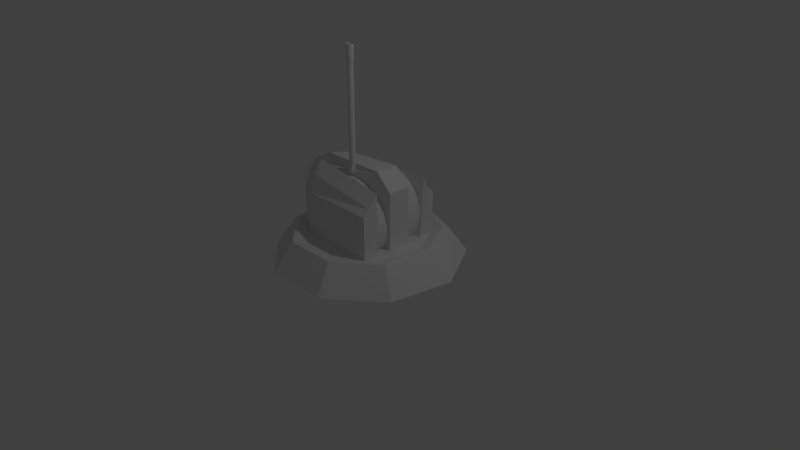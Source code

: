# Source: Turret_Small_Destroyed_.blend  (saved by Blender 2.78.0; exported with 4.5.12 LTS)
import bpy
from mathutils import Matrix  # noqa: F401  (used for matrix-valued properties, if any)

bpy.ops.wm.read_factory_settings(use_empty=True)
scene = bpy.context.scene
scene.name = 'Scene'

# ---- collections
col_collection_1 = bpy.data.collections.new('Collection 1'); scene.collection.children.link(col_collection_1)

# ---- world
world_world = bpy.data.worlds.new('World'); scene.world = world_world
world_world.color = (0.05088, 0.05088, 0.05088)
world_world.use_sun_shadow = False
world_world.sun_shadow_jitter_overblur = 0.0
world_world.cycles.sampling_method = 'MANUAL'

# ---- cameras
cam_camera = bpy.data.cameras.new('Camera')
cam_camera.clip_end = 100.0
cam_camera.lens = 35.0
cam_camera.sensor_width = 32.0
cam_camera.sensor_height = 18.0
cam_camera.ortho_scale = 7.314
cam_camera.dof.focus_distance = 0.0
cam_camera.dof.aperture_fstop = 128.0

# ---- lights
light_lamp = bpy.data.lights.new('Lamp', 'POINT')
light_lamp.transmission_factor = 0.0
light_lamp.cutoff_distance = 30.0
light_lamp.energy = 100.0
light_lamp.shadow_buffer_clip_start = 1.001
light_lamp.shadow_soft_size = 0.1
light_lamp.shadow_maximum_resolution = 0.006
light_lamp.use_absolute_resolution = True

# ---- meshes
me_cylinder_003 = bpy.data.meshes.new('Cylinder.003')
me_cylinder_003.from_pydata([(0.0, 1.0, -1.0), (0.0, 1.0, 1.0), (0.1951, 0.9808, -1.0), (0.1951, 0.9808, 1.0), (0.3827, 0.9239, -1.0), (0.3827, 0.9239, 1.0), (0.5556, 0.8315, -1.0), (0.5556, 0.8315, 1.0), (0.7071, 0.7071, -1.0), (0.7071, 0.7071, 1.0), (0.8315, 0.5556, -1.0), (0.8315, 0.5556, 1.0), (0.9239, 0.3827, -1.0), (0.9239, 0.3827, 1.0), (0.9808, 0.1951, -1.0), (0.9808, 0.1951, 1.0), (1.0, 7.55e-08, -1.0), (1.0, 7.55e-08, 1.0), (0.9808, -0.1951, -1.0), (0.9808, -0.1951, 1.0), (0.9239, -0.3827, -1.0), (0.9239, -0.3827, 1.0), (0.8315, -0.5556, -1.0), (0.8315, -0.5556, 1.0), (0.7071, -0.7071, -1.0), (0.7071, -0.7071, 1.0), (0.5556, -0.8315, -1.0), (0.5556, -0.8315, 1.0), (0.3827, -0.9239, -1.0), (0.3827, -0.9239, 1.0), (0.1951, -0.9808, -1.0), (0.1951, -0.9808, 1.0), (-3.258e-07, -1.0, -1.0), (-3.258e-07, -1.0, 1.0), (-0.1951, -0.9808, -1.0), (-0.1951, -0.9808, 1.0), (-0.3827, -0.9239, -1.0), (-0.3827, -0.9239, 1.0), (-0.5556, -0.8315, -1.0), (-0.5556, -0.8315, 1.0), (-0.7071, -0.7071, -1.0), (-0.7071, -0.7071, 1.0), (-0.8315, -0.5556, -1.0), (-0.8315, -0.5556, 1.0), (-0.9239, -0.3827, -1.0), (-0.9239, -0.3827, 1.0), (-0.9808, -0.1951, -1.0), (-0.9808, -0.1951, 1.0), (-1.0, 9.656e-07, -1.0), (-1.0, 9.656e-07, 1.0), (-0.9808, 0.1951, -1.0), (-0.9808, 0.1951, 1.0), (-0.9239, 0.3827, -1.0), (-0.9239, 0.3827, 1.0), (-0.8315, 0.5556, -1.0), (-0.8315, 0.5556, 1.0), (-0.7071, 0.7071, -1.0), (-0.7071, 0.7071, 1.0), (-0.5556, 0.8315, -1.0), (-0.5556, 0.8315, 1.0), (-0.3827, 0.9239, -1.0), (-0.3827, 0.9239, 1.0), (-0.1951, 0.9808, -1.0), (-0.1951, 0.9808, 1.0)], [], [(0, 1, 3, 2), (2, 3, 5, 4), (4, 5, 7, 6), (6, 7, 9, 8), (8, 9, 11, 10), (10, 11, 13, 12), (12, 13, 15, 14), (14, 15, 17, 16), (16, 17, 19, 18), (18, 19, 21, 20), (20, 21, 23, 22), (22, 23, 25, 24), (24, 25, 27, 26), (26, 27, 29, 28), (28, 29, 31, 30), (30, 31, 33, 32), (32, 33, 35, 34), (34, 35, 37, 36), (36, 37, 39, 38), (38, 39, 41, 40), (40, 41, 43, 42), (42, 43, 45, 44), (44, 45, 47, 46), (46, 47, 49, 48), (48, 49, 51, 50), (50, 51, 53, 52), (52, 53, 55, 54), (54, 55, 57, 56), (56, 57, 59, 58), (58, 59, 61, 60), (3, 1, 63, 61, 59, 57, 55, 53, 51, 49, 47, 45, 43, 41, 39, 37, 35, 33, 31, 29, 27, 25, 23, 21, 19, 17, 15, 13, 11, 9, 7, 5), (60, 61, 63, 62), (62, 63, 1, 0), (0, 2, 4, 6, 8, 10, 12, 14, 16, 18, 20, 22, 24, 26, 28, 30, 32, 34, 36, 38, 40, 42, 44, 46, 48, 50, 52, 54, 56, 58, 60, 62)])
me_cylinder_003.use_remesh_preserve_volume = False
me_cylinder_003.use_remesh_preserve_attributes = False
me_cylinder_003.use_mirror_vertex_groups = False
me_cylinder_003.update()
me_cylinder_002 = bpy.data.meshes.new('Cylinder.002')
me_cylinder_002.from_pydata([(0.0, 1.0, -1.0), (0.0, 1.0, 1.0), (0.1951, 0.9808, -1.0), (0.1951, 0.9808, 1.0), (0.3827, 0.9239, -1.0), (0.3827, 0.9239, 1.0), (0.5556, 0.8315, -1.0), (0.5556, 0.8315, 1.0), (0.7071, 0.7071, -1.0), (0.7071, 0.7071, 1.0), (0.8315, 0.5556, -1.0), (0.8315, 0.5556, 1.0), (0.9239, 0.3827, -1.0), (0.9239, 0.3827, 1.0), (0.9808, 0.1951, -1.0), (0.9808, 0.1951, 1.0), (1.0, 7.55e-08, -1.0), (1.0, 7.55e-08, 1.0), (0.9808, -0.1951, -1.0), (0.9808, -0.1951, 1.0), (0.9239, -0.3827, -1.0), (0.9239, -0.3827, 1.0), (0.8315, -0.5556, -1.0), (0.8315, -0.5556, 1.0), (0.7071, -0.7071, -1.0), (0.7071, -0.7071, 1.0), (0.5556, -0.8315, -1.0), (0.5556, -0.8315, 1.0), (0.3827, -0.9239, -1.0), (0.3827, -0.9239, 1.0), (0.1951, -0.9808, -1.0), (0.1951, -0.9808, 1.0), (-3.258e-07, -1.0, -1.0), (-3.258e-07, -1.0, 1.0), (-0.1951, -0.9808, -1.0), (-0.1951, -0.9808, 1.0), (-0.3827, -0.9239, -1.0), (-0.3827, -0.9239, 1.0), (-0.5556, -0.8315, -1.0), (-0.5556, -0.8315, 1.0), (-0.7071, -0.7071, -1.0), (-0.7071, -0.7071, 1.0), (-0.8315, -0.5556, -1.0), (-0.8315, -0.5556, 1.0), (-0.9239, -0.3827, -1.0), (-0.9239, -0.3827, 1.0), (-0.9808, -0.1951, -1.0), (-0.9808, -0.1951, 1.0), (-1.0, 9.656e-07, -1.0), (-1.0, 9.656e-07, 1.0), (-0.9808, 0.1951, -1.0), (-0.9808, 0.1951, 1.0), (-0.9239, 0.3827, -1.0), (-0.9239, 0.3827, 1.0), (-0.8315, 0.5556, -1.0), (-0.8315, 0.5556, 1.0), (-0.7071, 0.7071, -1.0), (-0.7071, 0.7071, 1.0), (-0.5556, 0.8315, -1.0), (-0.5556, 0.8315, 1.0), (-0.3827, 0.9239, -1.0), (-0.3827, 0.9239, 1.0), (-0.1951, 0.9808, -1.0), (-0.1951, 0.9808, 1.0), (0.2305, 1.159, 1.037), (-7.567e-07, 1.181, 1.037), (0.4521, 1.091, 1.037), (0.6563, 0.9822, 1.037), (0.8353, 0.8353, 1.037), (0.9822, 0.6563, 1.037), (1.091, 0.4521, 1.037), (1.159, 0.2305, 1.037), (1.181, 3.751e-08, 1.037), (1.159, -0.2305, 1.037), (1.091, -0.4521, 1.037), (0.9822, -0.6563, 1.037), (0.8353, -0.8353, 1.037), (0.6563, -0.9822, 1.037), (0.4521, -1.091, 1.037), (0.2305, -1.159, 1.037), (-1.142e-06, -1.181, 1.037), (-0.2305, -1.159, 1.037), (-0.4521, -1.091, 1.037), (-0.6563, -0.9822, 1.037), (-0.8353, -0.8353, 1.037), (-0.9822, -0.6563, 1.037), (-1.091, -0.4521, 1.037), (-1.159, -0.2305, 1.037), (-1.181, 1.089e-06, 1.037), (-1.159, 0.2305, 1.037), (-1.091, 0.4521, 1.037), (-0.9822, 0.6563, 1.037), (-0.8353, 0.8353, 1.037), (-0.6563, 0.9822, 1.037), (-0.4521, 1.091, 1.037), (-0.2305, 1.159, 1.037), (0.2305, 1.159, 1.308), (-6.266e-07, 1.181, 1.308), (0.4521, 1.091, 1.308), (0.6563, 0.9822, 1.308), (0.8353, 0.8353, 1.308), (0.9822, 0.6563, 1.308), (1.091, 0.4521, 1.308), (1.159, 0.2305, 1.308), (1.181, 3.751e-08, 1.308), (1.159, -0.2305, 1.308), (1.091, -0.4521, 1.308), (0.9822, -0.6563, 1.308), (0.8353, -0.8353, 1.308), (0.6563, -0.9822, 1.308), (0.4521, -1.091, 1.308), (0.2305, -1.159, 1.308), (-1.012e-06, -1.181, 1.308), (-0.2305, -1.159, 1.308), (-0.4521, -1.091, 1.308), (-0.6563, -0.9822, 1.308), (-0.8353, -0.8353, 1.308), (-0.9822, -0.6563, 1.308), (-1.091, -0.4521, 1.308), (-1.159, -0.2305, 1.308), (-1.181, 1.089e-06, 1.308), (-1.159, 0.2305, 1.308), (-1.091, 0.4521, 1.308), (-0.9822, 0.6563, 1.308), (-0.8353, 0.8353, 1.308), (-0.6563, 0.9822, 1.308), (-0.4521, 1.091, 1.308), (-0.2305, 1.159, 1.308), (0.2098, 1.054, 1.049), (-6.189e-07, 1.075, 1.049), (0.4114, 0.9933, 1.049), (0.5973, 0.894, 1.049), (0.7603, 0.7603, 1.049), (0.894, 0.5973, 1.049), (0.9933, 0.4114, 1.049), (1.054, 0.2098, 1.049), (1.075, 6.36e-08, 1.049), (1.054, -0.2098, 1.049), (0.9933, -0.4114, 1.049), (0.894, -0.5973, 1.049), (0.7603, -0.7603, 1.049), (0.5973, -0.894, 1.049), (0.4114, -0.9933, 1.049), (0.2098, -1.054, 1.049), (-9.692e-07, -1.075, 1.049), (-0.2098, -1.054, 1.049), (-0.4114, -0.9933, 1.049), (-0.5973, -0.894, 1.049), (-0.7603, -0.7603, 1.049), (-0.894, -0.5973, 1.049), (-0.9933, -0.4114, 1.049), (-1.054, -0.2098, 1.049), (-1.075, 1.021e-06, 1.049), (-1.054, 0.2098, 1.049), (-0.9933, 0.4114, 1.049), (-0.894, 0.5973, 1.049), (-0.7603, 0.7603, 1.049), (-0.5973, 0.894, 1.049), (-0.4114, 0.9933, 1.049), (-0.2098, 1.054, 1.049)], [], [(0, 1, 3, 2), (2, 3, 5, 4), (4, 5, 7, 6), (6, 7, 9, 8), (8, 9, 11, 10), (10, 11, 13, 12), (12, 13, 15, 14), (14, 15, 17, 16), (16, 17, 19, 18), (18, 19, 21, 20), (20, 21, 23, 22), (22, 23, 25, 24), (24, 25, 27, 26), (26, 27, 29, 28), (28, 29, 31, 30), (30, 31, 33, 32), (32, 33, 35, 34), (34, 35, 37, 36), (36, 37, 39, 38), (38, 39, 41, 40), (40, 41, 43, 42), (42, 43, 45, 44), (44, 45, 47, 46), (46, 47, 49, 48), (48, 49, 51, 50), (50, 51, 53, 52), (52, 53, 55, 54), (54, 55, 57, 56), (56, 57, 59, 58), (58, 59, 61, 60), (17, 15, 71, 72), (60, 61, 63, 62), (62, 63, 1, 0), (0, 2, 4, 6, 8, 10, 12, 14, 16, 18, 20, 22, 24, 26, 28, 30, 32, 34, 36, 38, 40, 42, 44, 46, 48, 50, 52, 54, 56, 58, 60, 62), (72, 71, 103, 104), (35, 33, 80, 81), (53, 51, 89, 90), (9, 7, 67, 68), (27, 25, 76, 77), (45, 43, 85, 86), (63, 61, 94, 95), (19, 17, 72, 73), (37, 35, 81, 82), (55, 53, 90, 91), (11, 9, 68, 69), (29, 27, 77, 78), (47, 45, 86, 87), (3, 1, 65, 64), (1, 63, 95, 65), (21, 19, 73, 74), (39, 37, 82, 83), (57, 55, 91, 92), (13, 11, 69, 70), (31, 29, 78, 79), (49, 47, 87, 88), (5, 3, 64, 66), (23, 21, 74, 75), (41, 39, 83, 84), (59, 57, 92, 93), (15, 13, 70, 71), (33, 31, 79, 80), (51, 49, 88, 89), (7, 5, 66, 67), (25, 23, 75, 76), (43, 41, 84, 85), (61, 59, 93, 94), (107, 106, 138, 139), (86, 85, 117, 118), (73, 72, 104, 105), (87, 86, 118, 119), (74, 73, 105, 106), (88, 87, 119, 120), (75, 74, 106, 107), (89, 88, 120, 121), (76, 75, 107, 108), (90, 89, 121, 122), (77, 76, 108, 109), (91, 90, 122, 123), (78, 77, 109, 110), (64, 65, 97, 96), (92, 91, 123, 124), (79, 78, 110, 111), (66, 64, 96, 98), (93, 92, 124, 125), (80, 79, 111, 112), (67, 66, 98, 99), (94, 93, 125, 126), (81, 80, 112, 113), (68, 67, 99, 100), (95, 94, 126, 127), (82, 81, 113, 114), (69, 68, 100, 101), (65, 95, 127, 97), (83, 82, 114, 115), (70, 69, 101, 102), (84, 83, 115, 116), (71, 70, 102, 103), (85, 84, 116, 117), (128, 129, 159, 158, 157, 156, 155, 154, 153, 152, 151, 150, 149, 148, 147, 146, 145, 144, 143, 142, 141, 140, 139, 138, 137, 136, 135, 134, 133, 132, 131, 130), (121, 120, 152, 153), (108, 107, 139, 140), (122, 121, 153, 154), (109, 108, 140, 141), (123, 122, 154, 155), (110, 109, 141, 142), (96, 97, 129, 128), (124, 123, 155, 156), (111, 110, 142, 143), (98, 96, 128, 130), (125, 124, 156, 157), (112, 111, 143, 144), (99, 98, 130, 131), (126, 125, 157, 158), (113, 112, 144, 145), (100, 99, 131, 132), (127, 126, 158, 159), (114, 113, 145, 146), (101, 100, 132, 133), (97, 127, 159, 129), (115, 114, 146, 147), (102, 101, 133, 134), (116, 115, 147, 148), (103, 102, 134, 135), (117, 116, 148, 149), (104, 103, 135, 136), (118, 117, 149, 150), (105, 104, 136, 137), (119, 118, 150, 151), (106, 105, 137, 138), (120, 119, 151, 152)])
me_cylinder_002.use_remesh_preserve_volume = False
me_cylinder_002.use_remesh_preserve_attributes = False
me_cylinder_002.use_mirror_vertex_groups = False
me_cylinder_002.update()
me_cube_001 = bpy.data.meshes.new('Cube.001')
me_cube_001.from_pydata([(1.0, -1.0, -1.0), (1.0, 1.0, -1.0), (-1.237, 0.6226, -1.0), (-1.237, 0.5556, -1.0), (-1.237, 0.3333, -1.0), (-1.474, 0.2662, -1.0), (-1.474, -0.2649, -1.0), (-1.237, -0.3333, -1.0), (-1.237, -0.5556, -1.0), (-1.237, -0.624, -1.0), (-1.243, -0.494, 0.7472), (-1.237, -0.3226, 0.7405), (-0.9929, 0.2639, 0.6954), (-1.232, 0.4652, 0.7415), (1.0, -0.624, -1.0), (-0.7455, -0.5743, -0.9566), (-0.7455, -0.3446, -0.9566), (1.0, -0.2649, -1.0), (1.0, 0.2662, -1.0), (-0.7463, 0.3416, -0.9577), (-0.7472, 0.5683, -0.9588), (1.0, 0.6227, -1.0), (0.9268, 0.8116, 0.6492), (-0.6318, 0.5449, 0.6279), (-0.5503, 0.284, 0.6402), (-0.7475, -0.3887, 0.7382), (-0.7474, -0.5811, 0.7516), (1.0, -0.624, 0.7312), (1.0, -0.856, 0.4402), (1.0, -1.0, 0.2974), (0.9818, 1.047, 0.277), (0.9925, 0.8752, 0.4315), (-0.7806, -1.0, -1.0), (-1.237, -0.7806, -1.0), (-0.9357, -0.9357, -1.0), (-1.237, 0.7801, -1.0), (-0.7812, 0.998, -1.001), (-0.9362, 0.934, -1.001), (-1.241, -0.6357, 0.6438), (-0.7866, -0.645, 0.9925), (-1.238, -0.5143, 0.8109), (-0.9405, -0.6405, 0.891), (-0.3577, 0.5687, 0.6784), (-1.005, 0.6005, 0.5467), (-1.105, 0.4376, 0.6857), (-0.5162, 0.5569, 0.5713), (-1.238, -0.7829, 0.2593), (-0.7806, -1.0, 0.2974), (-0.9357, -0.9357, 0.2864), (-1.238, -0.6649, 0.6), (-0.7812, -0.8581, 0.7082), (-0.9376, -0.8053, 0.6752), (-0.9737, 0.6039, 0.4978), (-0.3821, 0.7173, 0.3568), (-0.5076, 0.7627, 0.362), (-1.214, 0.7525, 0.2066), (-0.5444, 0.9754, 0.279), (-0.6813, 0.9231, 0.2108), (-0.9319, -0.2869, 1.011), (-1.466, -0.2651, 0.7199), (-1.468, 0.2365, 0.7093), (-0.8065, 0.2387, 0.9217), (0.5996, 0.2932, 0.9814), (0.9861, 0.302, 0.6037), (0.6165, 0.2951, 0.9392), (0.9958, -0.2539, 0.6144), (0.6192, -0.2648, 1.004), (0.621, -0.267, 0.9578), (0.6232, -0.2819, 0.9468)], [], [(9, 38, 40, 10, 8), (14, 27, 28, 29, 0), (1, 30, 31, 22, 21), (22, 42, 44, 13), (0, 29, 47, 32), (35, 37, 36, 1, 21, 2), (36, 56, 30, 1), (31, 53, 42, 22), (23, 13, 12, 24), (7, 11, 59, 6), (6, 59, 60, 5), (25, 11, 10, 26), (27, 39, 50, 28), (2, 43, 52, 55, 35), (21, 20, 3), (3, 20, 19, 4), (19, 18, 5), (5, 18, 17, 6), (6, 17, 16), (7, 16, 15, 8), (15, 14, 9), (21, 22, 23, 20), (20, 23, 24, 19), (62, 61, 58, 66), (19, 24, 64, 63, 18), (67, 66, 58, 11), (16, 25, 26, 15), (15, 26, 27, 14), (3, 13, 44, 43, 2), (10, 40, 39, 27), (8, 10, 11, 7), (5, 60, 12, 4), (17, 65, 68, 25, 16), (24, 12, 61), (4, 12, 13, 3), (28, 50, 47, 29), (53, 31, 30, 56), (33, 46, 49, 38, 9), (38, 41, 40), (41, 39, 40), (42, 45, 44), (45, 43, 44), (55, 52, 54, 57), (57, 54, 53, 56), (49, 46, 48, 51), (51, 48, 47, 50), (46, 33, 34, 48), (48, 34, 32, 47), (38, 49, 51, 41), (41, 51, 50, 39), (52, 43, 45, 54), (54, 45, 42, 53), (56, 36, 37, 57), (57, 37, 35, 55), (9, 14, 0, 32, 34, 33), (58, 59, 11), (60, 61, 12), (58, 61, 60, 59), (25, 68, 67, 11), (18, 63, 65, 17), (26, 10, 27), (8, 15, 9), (7, 6, 16), (4, 19, 5), (2, 21, 3), (23, 22, 13), (62, 63, 64), (65, 66, 67, 68), (62, 66, 65, 63), (62, 64, 24, 61)])
me_cube_001.use_remesh_preserve_volume = False
me_cube_001.use_remesh_preserve_attributes = False
me_cube_001.use_mirror_vertex_groups = False
me_cube_001.update()
me_cylinder = bpy.data.meshes.new('Cylinder')
me_cylinder.from_pydata([(1.552e-08, 1.26, -1.0), (0.0, 1.0, 1.0), (0.8101, 0.9655, -1.0), (0.6428, 0.766, 1.0), (1.241, 0.2189, -1.0), (0.9848, 0.1736, 1.0), (1.092, -0.6302, -1.0), (0.866, -0.5, 1.0), (0.4311, -1.184, -1.0), (0.342, -0.9397, 1.0), (-0.4311, -1.184, -1.0), (-0.342, -0.9397, 1.0), (-1.092, -0.6302, -1.0), (-0.866, -0.5, 1.0), (-1.241, 0.2189, -1.0), (-0.9848, 0.1736, 1.0), (-0.8101, 0.9655, -1.0), (-0.6428, 0.766, 1.0), (0.6041, 0.72, 1.0), (-3.586e-09, 0.9398, 1.0), (0.9256, 0.1632, 1.0), (0.8139, -0.4699, 1.0), (0.3214, -0.8832, 1.0), (-0.3214, -0.8832, 1.0), (-0.8139, -0.4699, 1.0), (-0.9256, 0.1632, 1.0), (-0.6041, 0.72, 1.0), (0.5129, 0.6112, 0.653), (-1.283e-08, 0.7979, 0.653), (0.7858, 0.1386, 0.653), (0.691, -0.3989, 0.653), (0.2729, -0.7498, 0.653), (-0.2729, -0.7498, 0.653), (-0.691, -0.3989, 0.653), (-0.7858, 0.1386, 0.653), (-0.5129, 0.6112, 0.653)], [], [(0, 1, 3, 2), (2, 3, 5, 4), (4, 5, 7, 6), (6, 7, 9, 8), (8, 9, 11, 10), (10, 11, 13, 12), (12, 13, 15, 14), (9, 7, 21, 22), (14, 15, 17, 16), (16, 17, 1, 0), (0, 2, 4, 6, 8, 10, 12, 14, 16), (20, 18, 27, 29), (3, 1, 19, 18), (7, 5, 20, 21), (5, 3, 18, 20), (1, 17, 26, 19), (17, 15, 25, 26), (15, 13, 24, 25), (13, 11, 23, 24), (11, 9, 22, 23), (27, 28, 35, 34, 33, 32, 31, 30, 29), (19, 26, 35, 28), (24, 23, 32, 33), (21, 20, 29, 30), (25, 24, 33, 34), (22, 21, 30, 31), (18, 19, 28, 27), (26, 25, 34, 35), (23, 22, 31, 32)])
me_cylinder.use_remesh_preserve_volume = False
me_cylinder.use_remesh_preserve_attributes = False
me_cylinder.use_mirror_vertex_groups = False
me_cylinder.update()

# ---- objects
ob_cylinder_003 = bpy.data.objects.new('Cylinder.003', me_cylinder_003)
ob_cylinder_002 = bpy.data.objects.new('Cylinder.002', me_cylinder_002)
ob_cube = bpy.data.objects.new('Cube', me_cube_001)
ob_cylinder = bpy.data.objects.new('Cylinder', me_cylinder)
ob_lamp = bpy.data.objects.new('Lamp', light_lamp)
ob_camera = bpy.data.objects.new('Camera', cam_camera)

# ---- transforms, parenting, visibility, modifiers, constraints
ob_cylinder_003.location = (-0.03662, 0.0, 0.5774)
ob_cylinder_003.rotation_euler = (1.571, -0.0, 0.0)
ob_cylinder_003.scale = (0.5557, 0.5557, 0.4036)
ob_cylinder_003.lineart.crease_threshold = 0.0
ob_cylinder_002.location = (-0.06998, -0.1793, 1.862)
ob_cylinder_002.scale = (0.03926, 0.03926, 0.6887)
ob_cylinder_002.lineart.crease_threshold = 0.0
ob_cube.location = (0.0, 0.0, 0.7275)
ob_cube.scale = (0.5595, 0.5595, 0.5595)
ob_cube.lineart.crease_threshold = 0.0
ob_cylinder.location = (0.0, 0.0, 0.1969)
ob_cylinder.scale = (1.0, 1.0, 0.1796)
ob_cylinder.lineart.crease_threshold = 0.0
ob_lamp.location = (4.076, 1.005, 5.904)
ob_lamp.rotation_euler = (0.6503, 0.05522, 1.866)
ob_lamp.lock_rotations_4d = False
ob_lamp.empty_display_type = 'ARROWS'
ob_lamp.color = (0.0, 0.0, 0.0, 0.0)
ob_lamp.lineart.crease_threshold = 0.0
ob_camera.location = (7.481, -6.508, 5.344)
ob_camera.rotation_euler = (1.109, 0.0, 0.8149)
ob_camera.lock_rotations_4d = False
ob_camera.empty_display_type = 'ARROWS'
ob_camera.color = (0.0, 0.0, 0.0, 0.0)
ob_camera.display_type = 'WIRE'
ob_camera.lineart.crease_threshold = 0.0

# ---- collection membership
col_collection_1.objects.link(ob_cylinder_003)
col_collection_1.objects.link(ob_cylinder_002)
col_collection_1.objects.link(ob_cube)
col_collection_1.objects.link(ob_cylinder)
col_collection_1.objects.link(ob_lamp)
col_collection_1.objects.link(ob_camera)

# ---- scene / render settings (as saved in the file)
scene.camera = ob_camera
scene.frame_start = 1; scene.frame_end = 60; scene.frame_set(37)
scene.render.engine = 'BLENDER_EEVEE_NEXT'
scene.render.resolution_percentage = 50
scene.render.dither_intensity = 0.0
scene.cycles.use_denoising = False
scene.cycles.samples = 128
scene.cycles.sampling_pattern = 'TABULATED_SOBOL'
scene.cycles.light_sampling_threshold = 0.0
scene.cycles.use_adaptive_sampling = False
scene.cycles.use_light_tree = False
scene.cycles.blur_glossy = 0.0
scene.cycles.sample_clamp_indirect = 0.0
scene.view_settings.view_transform = 'Standard'
bpy.context.view_layer.update()
